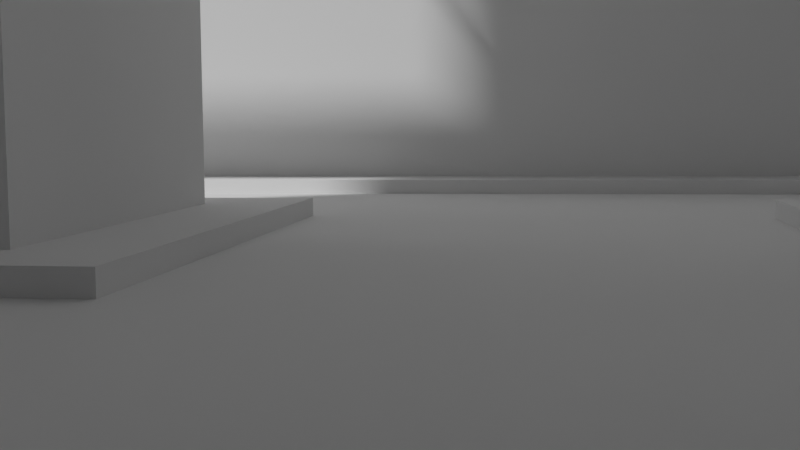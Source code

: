 # Source: cyberpunk-whitebox.blend  (saved by Blender 2.93.21; exported with 4.5.12 LTS)
import bpy
from mathutils import Matrix  # noqa: F401  (used for matrix-valued properties, if any)

bpy.ops.wm.read_factory_settings(use_empty=True)
scene = bpy.context.scene
scene.name = 'Scene'

# ---- collections
col_collection = bpy.data.collections.new('Collection'); scene.collection.children.link(col_collection)

# ---- world
world_world = bpy.data.worlds.new('World'); scene.world = world_world
world_world.use_nodes = True; world_world.node_tree.nodes.clear()
_N = world_world.node_tree.nodes; _L = world_world.node_tree.links
n0 = _N.new('ShaderNodeOutputWorld'); n0.name = 'World Output'; n0.location = (300, 300)
n1 = _N.new('ShaderNodeBackground'); n1.name = 'Background'; n1.location = (10, 300)
n1.inputs[0].default_value = (0.05088, 0.05088, 0.05088, 1.0)
_L.new(n1.outputs[0], n0.inputs[0])
n0.is_active_output = True
world_world.color = (0.05088, 0.05088, 0.05088)
world_world.use_sun_shadow = False
world_world.sun_shadow_jitter_overblur = 0.0

# ---- cameras
cam_camera_002 = bpy.data.cameras.new('Camera.002')

# ---- meshes
me_plane = bpy.data.meshes.new('Plane')
me_plane.from_pydata([(-31.36, -39.01, 0.0), (66.46, -39.01, 0.0), (-31.36, 22.07, 0.0), (66.46, 22.07, 0.0)], [], [(0, 1, 3, 2)])
_uv = me_plane.uv_layers.new(name='UVMap')
_uv.uv.foreach_set('vector', [0.0, 0.0, 1.0, 0.0, 1.0, 1.0, 0.0, 1.0])
me_plane.use_remesh_fix_poles = True
me_plane.use_remesh_preserve_attributes = False
me_plane.update()
me_cube_001 = bpy.data.meshes.new('Cube.001')
me_cube_001.from_pydata([(-9.997, 2.827, -6.398), (-9.997, 2.827, 40.2), (-9.997, 29.34, -6.398), (-9.997, 29.34, 40.2), (-2.695, 2.827, -6.398), (-2.695, 2.827, 40.2), (-2.695, 29.34, -6.398), (-2.695, 29.34, 40.2)], [], [(0, 1, 3, 2), (2, 3, 7, 6), (6, 7, 5, 4), (4, 5, 1, 0), (2, 6, 4, 0), (7, 3, 1, 5)])
_uv = me_cube_001.uv_layers.new(name='UVMap')
_uv.uv.foreach_set('vector', [0.375, 0.0, 0.625, 0.0, 0.625, 0.25, 0.375, 0.25, 0.375, 0.25, 0.625, 0.25, 0.625, 0.5, 0.375, 0.5, 0.375, 0.5, 0.625, 0.5, 0.625, 0.75, 0.375, 0.75, 0.375, 0.75, 0.625, 0.75, 0.625, 1.0, 0.375, 1.0, 0.125, 0.5, 0.375, 0.5, 0.375, 0.75, 0.125, 0.75, 0.625, 0.5, 0.875, 0.5, 0.875, 0.75, 0.625, 0.75])
me_cube_001.use_remesh_fix_poles = True
me_cube_001.use_remesh_preserve_attributes = False
me_cube_001.update()
me_cube_002 = bpy.data.meshes.new('Cube.002')
me_cube_002.from_pydata([(-27.34, -40.38, -3.511), (-27.34, -40.38, 39.9), (-27.34, 14.0, -3.511), (-27.34, 14.0, 39.9), (-24.91, -40.38, -3.511), (-24.91, -40.38, 39.9), (-24.91, 14.0, -3.511), (-24.91, 14.0, 39.9)], [], [(0, 1, 3, 2), (2, 3, 7, 6), (6, 7, 5, 4), (4, 5, 1, 0), (2, 6, 4, 0), (7, 3, 1, 5)])
_uv = me_cube_002.uv_layers.new(name='UVMap')
_uv.uv.foreach_set('vector', [0.375, 0.0, 0.625, 0.0, 0.625, 0.25, 0.375, 0.25, 0.375, 0.25, 0.625, 0.25, 0.625, 0.5, 0.375, 0.5, 0.375, 0.5, 0.625, 0.5, 0.625, 0.75, 0.375, 0.75, 0.375, 0.75, 0.625, 0.75, 0.625, 1.0, 0.375, 1.0, 0.125, 0.5, 0.375, 0.5, 0.375, 0.75, 0.125, 0.75, 0.625, 0.5, 0.875, 0.5, 0.875, 0.75, 0.625, 0.75])
me_cube_002.use_remesh_fix_poles = True
me_cube_002.use_remesh_preserve_attributes = False
me_cube_002.update()
me_cube_003 = bpy.data.meshes.new('Cube.003')
me_cube_003.from_pydata([(-5.705, 3.21, -2.63), (-5.705, 6.636, 4.117), (-5.705, 28.38, -2.63), (-5.705, 28.38, 4.117), (20.2, 28.38, -2.63), (20.2, 28.38, 4.117), (-5.705, 15.79, -2.63), (-5.705, 3.21, 0.7434), (-5.705, 15.79, 4.117), (-5.705, 28.38, 0.7434), (4.852, 28.38, -2.63), (4.852, 28.38, 4.117), (20.2, 28.38, 0.7434), (20.2, 17.48, -2.63), (20.2, 20.77, 4.117), (7.247, 17.48, 0.7434), (7.247, 3.21, -2.63), (4.691, 6.636, 4.117), (4.691, 20.77, 4.117), (7.247, 17.48, -2.63), (7.247, 3.21, 0.7434), (20.2, 17.48, 0.7434), (4.852, 28.38, 0.7434), (-5.705, 15.79, 0.7434)], [], [(23, 8, 3, 9), (22, 11, 5, 12), (20, 17, 1, 7), (18, 15, 21, 14), (18, 8, 1, 17), (5, 11, 18, 14), (11, 3, 8, 18), (6, 19, 16, 0), (2, 10, 19, 6), (10, 4, 13, 19), (16, 20, 7, 0), (15, 19, 13, 21), (17, 20, 15, 18), (4, 12, 21, 13), (12, 5, 14, 21), (10, 22, 12, 4), (2, 9, 22, 10), (9, 3, 11, 22), (6, 23, 9, 2), (0, 7, 23, 6), (7, 1, 8, 23), (20, 16, 19, 15)])
_uv = me_cube_003.uv_layers.new(name='UVMap')
_uv.uv.foreach_set('vector', [0.5, 0.125, 0.625, 0.125, 0.625, 0.25, 0.5, 0.25, 0.5, 0.375, 0.625, 0.375, 0.625, 0.5, 0.5, 0.5, 0.5, 0.875, 0.625, 0.875, 0.625, 1.0, 0.5, 1.0, 0.75, 0.625, 0.5, 0.625, 0.5, 0.625, 0.625, 0.625, 0.75, 0.625, 0.875, 0.625, 0.875, 0.75, 0.75, 0.75, 0.625, 0.5, 0.75, 0.5, 0.75, 0.625, 0.625, 0.625, 0.75, 0.5, 0.875, 0.5, 0.875, 0.625, 0.75, 0.625, 0.125, 0.625, 0.25, 0.625, 0.25, 0.75, 0.125, 0.75, 0.125, 0.5, 0.25, 0.5, 0.25, 0.625, 0.125, 0.625, 0.25, 0.5, 0.375, 0.5, 0.375, 0.625, 0.25, 0.625, 0.375, 0.875, 0.5, 0.875, 0.5, 1.0, 0.375, 1.0, 0.5, 0.625, 0.25, 0.625, 0.375, 0.625, 0.5, 0.625, 0.625, 0.875, 0.5, 0.875, 0.5, 0.625, 0.75, 0.625, 0.375, 0.5, 0.5, 0.5, 0.5, 0.625, 0.375, 0.625, 0.5, 0.5, 0.625, 0.5, 0.625, 0.625, 0.5, 0.625, 0.375, 0.375, 0.5, 0.375, 0.5, 0.5, 0.375, 0.5, 0.375, 0.25, 0.5, 0.25, 0.5, 0.375, 0.375, 0.375, 0.5, 0.25, 0.625, 0.25, 0.625, 0.375, 0.5, 0.375, 0.375, 0.125, 0.5, 0.125, 0.5, 0.25, 0.375, 0.25, 0.375, 0.0, 0.5, 0.0, 0.5, 0.125, 0.375, 0.125, 0.5, 0.0, 0.625, 0.0, 0.625, 0.125, 0.5, 0.125, 0.5, 0.875, 0.25, 0.75, 0.25, 0.625, 0.5, 0.625])
me_cube_003.use_remesh_fix_poles = True
me_cube_003.use_remesh_preserve_attributes = False
me_cube_003.update()
me_cube_004 = bpy.data.meshes.new('Cube.004')
me_cube_004.from_pydata([(19.35, 3.109, -0.7725), (19.35, 3.109, 10.22), (19.35, 34.52, -0.7725), (19.35, 34.52, 10.22), (57.81, 3.109, -0.7725), (57.81, 3.109, 10.22), (57.81, 34.52, -0.7725), (57.81, 34.52, 10.22)], [], [(0, 1, 3, 2), (2, 3, 7, 6), (6, 7, 5, 4), (4, 5, 1, 0), (2, 6, 4, 0), (7, 3, 1, 5)])
_uv = me_cube_004.uv_layers.new(name='UVMap')
_uv.uv.foreach_set('vector', [0.375, 0.0, 0.625, 0.0, 0.625, 0.25, 0.375, 0.25, 0.375, 0.25, 0.625, 0.25, 0.625, 0.5, 0.375, 0.5, 0.375, 0.5, 0.625, 0.5, 0.625, 0.75, 0.375, 0.75, 0.375, 0.75, 0.625, 0.75, 0.625, 1.0, 0.375, 1.0, 0.125, 0.5, 0.375, 0.5, 0.375, 0.75, 0.125, 0.75, 0.625, 0.5, 0.875, 0.5, 0.875, 0.75, 0.625, 0.75])
me_cube_004.use_remesh_fix_poles = True
me_cube_004.use_remesh_preserve_attributes = False
me_cube_004.update()
me_cube_005 = bpy.data.meshes.new('Cube.005')
me_cube_005.from_pydata([(-9.937, -38.84, -0.4326), (-9.937, -38.84, 11.35), (-9.937, -14.93, -0.4326), (-9.937, -14.93, 11.35), (0.9682, -38.84, -0.4326), (0.9682, -38.84, 11.35), (0.9682, -14.93, -0.4326), (0.9682, -14.93, 11.35)], [], [(0, 1, 3, 2), (2, 3, 7, 6), (6, 7, 5, 4), (4, 5, 1, 0), (2, 6, 4, 0), (7, 3, 1, 5)])
_uv = me_cube_005.uv_layers.new(name='UVMap')
_uv.uv.foreach_set('vector', [0.375, 0.0, 0.625, 0.0, 0.625, 0.25, 0.375, 0.25, 0.375, 0.25, 0.625, 0.25, 0.625, 0.5, 0.375, 0.5, 0.375, 0.5, 0.625, 0.5, 0.625, 0.75, 0.375, 0.75, 0.375, 0.75, 0.625, 0.75, 0.625, 1.0, 0.375, 1.0, 0.125, 0.5, 0.375, 0.5, 0.375, 0.75, 0.125, 0.75, 0.625, 0.5, 0.875, 0.5, 0.875, 0.75, 0.625, 0.75])
me_cube_005.use_remesh_fix_poles = True
me_cube_005.use_remesh_preserve_attributes = False
me_cube_005.update()
me_cube_006 = bpy.data.meshes.new('Cube.006')
me_cube_006.from_pydata([(16.4, -35.65, -2.348), (16.4, -35.65, 38.15), (16.4, -15.3, -2.348), (16.4, -15.3, 38.15), (71.41, -35.65, -2.348), (71.41, -35.65, 38.15), (71.41, -15.3, -2.348), (71.41, -15.3, 38.15)], [], [(0, 1, 3, 2), (2, 3, 7, 6), (6, 7, 5, 4), (4, 5, 1, 0), (2, 6, 4, 0), (7, 3, 1, 5)])
_uv = me_cube_006.uv_layers.new(name='UVMap')
_uv.uv.foreach_set('vector', [0.375, 0.0, 0.625, 0.0, 0.625, 0.25, 0.375, 0.25, 0.375, 0.25, 0.625, 0.25, 0.625, 0.5, 0.375, 0.5, 0.375, 0.5, 0.625, 0.5, 0.625, 0.75, 0.375, 0.75, 0.375, 0.75, 0.625, 0.75, 0.625, 1.0, 0.375, 1.0, 0.125, 0.5, 0.375, 0.5, 0.375, 0.75, 0.125, 0.75, 0.625, 0.5, 0.875, 0.5, 0.875, 0.75, 0.625, 0.75])
me_cube_006.use_remesh_fix_poles = True
me_cube_006.use_remesh_preserve_attributes = False
me_cube_006.update()
me_cube_007 = bpy.data.meshes.new('Cube.007')
me_cube_007.from_pydata([(0.5078, -22.97, 10.04), (0.5078, -22.97, 11.36), (0.5078, -14.98, 10.04), (0.5078, -14.98, 11.36), (17.26, -22.97, 10.04), (17.26, -22.97, 11.36), (17.26, -14.98, 10.04), (17.26, -14.98, 11.36)], [], [(0, 1, 3, 2), (2, 3, 7, 6), (6, 7, 5, 4), (4, 5, 1, 0), (2, 6, 4, 0), (7, 3, 1, 5)])
_uv = me_cube_007.uv_layers.new(name='UVMap')
_uv.uv.foreach_set('vector', [0.375, 0.0, 0.625, 0.0, 0.625, 0.25, 0.375, 0.25, 0.375, 0.25, 0.625, 0.25, 0.625, 0.5, 0.375, 0.5, 0.375, 0.5, 0.625, 0.5, 0.625, 0.75, 0.375, 0.75, 0.375, 0.75, 0.625, 0.75, 0.625, 1.0, 0.375, 1.0, 0.125, 0.5, 0.375, 0.5, 0.375, 0.75, 0.125, 0.75, 0.625, 0.5, 0.875, 0.5, 0.875, 0.75, 0.625, 0.75])
me_cube_007.use_remesh_fix_poles = True
me_cube_007.use_remesh_preserve_attributes = False
me_cube_007.update()
me_cube_008 = bpy.data.meshes.new('Cube.008')
me_cube_008.from_pydata([(0.5078, -25.7, 11.24), (0.5078, -25.7, 12.55), (0.5078, -17.71, 11.24), (0.5078, -17.71, 12.55), (17.26, -25.7, 11.24), (17.26, -25.7, 12.55), (17.26, -17.71, 11.24), (17.26, -17.71, 12.55)], [], [(0, 1, 3, 2), (2, 3, 7, 6), (6, 7, 5, 4), (4, 5, 1, 0), (2, 6, 4, 0), (7, 3, 1, 5)])
_uv = me_cube_008.uv_layers.new(name='UVMap')
_uv.uv.foreach_set('vector', [0.375, 0.0, 0.625, 0.0, 0.625, 0.25, 0.375, 0.25, 0.375, 0.25, 0.625, 0.25, 0.625, 0.5, 0.375, 0.5, 0.375, 0.5, 0.625, 0.5, 0.625, 0.75, 0.375, 0.75, 0.375, 0.75, 0.625, 0.75, 0.625, 1.0, 0.375, 1.0, 0.125, 0.5, 0.375, 0.5, 0.375, 0.75, 0.125, 0.75, 0.625, 0.5, 0.875, 0.5, 0.875, 0.75, 0.625, 0.75])
me_cube_008.use_remesh_fix_poles = True
me_cube_008.use_remesh_preserve_attributes = False
me_cube_008.update()
me_cube_009 = bpy.data.meshes.new('Cube.009')
me_cube_009.from_pydata([(-4.666, -35.17, 9.358), (-4.666, -35.17, 37.94), (-4.666, -21.41, 9.358), (-4.666, -21.41, 37.94), (19.1, -35.17, 9.358), (19.1, -35.17, 37.94), (19.1, -21.41, 9.358), (19.1, -21.41, 37.94)], [], [(0, 1, 3, 2), (2, 3, 7, 6), (6, 7, 5, 4), (4, 5, 1, 0), (2, 6, 4, 0), (7, 3, 1, 5)])
_uv = me_cube_009.uv_layers.new(name='UVMap')
_uv.uv.foreach_set('vector', [0.375, 0.0, 0.625, 0.0, 0.625, 0.25, 0.375, 0.25, 0.375, 0.25, 0.625, 0.25, 0.625, 0.5, 0.375, 0.5, 0.375, 0.5, 0.625, 0.5, 0.625, 0.75, 0.375, 0.75, 0.375, 0.75, 0.625, 0.75, 0.625, 1.0, 0.375, 1.0, 0.125, 0.5, 0.375, 0.5, 0.375, 0.75, 0.125, 0.75, 0.625, 0.5, 0.875, 0.5, 0.875, 0.75, 0.625, 0.75])
me_cube_009.use_remesh_fix_poles = True
me_cube_009.use_remesh_preserve_attributes = False
me_cube_009.update()
me_cylinder = bpy.data.meshes.new('Cylinder')
me_cylinder.from_pydata([(6.008, 6.627, -0.9643), (6.008, 6.627, 5.061), (6.426, 6.586, -0.9643), (6.426, 6.586, 5.061), (6.828, 6.464, -0.9643), (6.828, 6.464, 5.061), (7.198, 6.266, -0.9643), (7.198, 6.266, 5.061), (7.522, 5.999, -0.9643), (7.522, 5.999, 5.061), (7.789, 5.675, -0.9643), (7.789, 5.675, 5.061), (7.987, 5.305, -0.9643), (7.987, 5.305, 5.061), (8.109, 4.903, -0.9643), (8.109, 4.903, 5.061), (8.15, 4.485, -0.9643), (8.15, 4.485, 5.061), (8.109, 4.067, -0.9643), (8.109, 4.067, 5.061), (7.987, 3.665, -0.9643), (7.987, 3.665, 5.061), (7.789, 3.295, -0.9643), (7.789, 3.295, 5.061), (7.522, 2.97, -0.9643), (7.522, 2.97, 5.061), (7.198, 2.704, -0.9643), (7.198, 2.704, 5.061), (6.828, 2.506, -0.9643), (6.828, 2.506, 5.061), (6.426, 2.384, -0.9643), (6.426, 2.384, 5.061), (6.008, 2.343, -0.9643), (6.008, 2.343, 5.061), (5.59, 2.384, -0.9643), (5.59, 2.384, 5.061), (5.188, 2.506, -0.9643), (5.188, 2.506, 5.061), (4.818, 2.704, -0.9643), (4.818, 2.704, 5.061), (4.493, 2.97, -0.9643), (4.493, 2.97, 5.061), (4.227, 3.295, -0.9643), (4.227, 3.295, 5.061), (4.029, 3.665, -0.9643), (4.029, 3.665, 5.061), (3.907, 4.067, -0.9643), (3.907, 4.067, 5.061), (3.866, 4.485, -0.9643), (3.866, 4.485, 5.061), (3.907, 4.903, -0.9643), (3.907, 4.903, 5.061), (4.029, 5.305, -0.9643), (4.029, 5.305, 5.061), (4.227, 5.675, -0.9643), (4.227, 5.675, 5.061), (4.493, 5.999, -0.9643), (4.493, 5.999, 5.061), (4.818, 6.266, -0.9643), (4.818, 6.266, 5.061), (5.188, 6.464, -0.9643), (5.188, 6.464, 5.061), (5.59, 6.586, -0.9643), (5.59, 6.586, 5.061)], [], [(0, 1, 3, 2), (2, 3, 5, 4), (4, 5, 7, 6), (6, 7, 9, 8), (8, 9, 11, 10), (10, 11, 13, 12), (12, 13, 15, 14), (14, 15, 17, 16), (16, 17, 19, 18), (18, 19, 21, 20), (20, 21, 23, 22), (22, 23, 25, 24), (24, 25, 27, 26), (26, 27, 29, 28), (28, 29, 31, 30), (30, 31, 33, 32), (32, 33, 35, 34), (34, 35, 37, 36), (36, 37, 39, 38), (38, 39, 41, 40), (40, 41, 43, 42), (42, 43, 45, 44), (44, 45, 47, 46), (46, 47, 49, 48), (48, 49, 51, 50), (50, 51, 53, 52), (52, 53, 55, 54), (54, 55, 57, 56), (56, 57, 59, 58), (58, 59, 61, 60), (3, 1, 63, 61, 59, 57, 55, 53, 51, 49, 47, 45, 43, 41, 39, 37, 35, 33, 31, 29, 27, 25, 23, 21, 19, 17, 15, 13, 11, 9, 7, 5), (60, 61, 63, 62), (62, 63, 1, 0), (0, 2, 4, 6, 8, 10, 12, 14, 16, 18, 20, 22, 24, 26, 28, 30, 32, 34, 36, 38, 40, 42, 44, 46, 48, 50, 52, 54, 56, 58, 60, 62)])
_uv = me_cylinder.uv_layers.new(name='UVMap')
_uv.uv.foreach_set('vector', [1.0, 0.5, 1.0, 1.0, 0.9688, 1.0, 0.9688, 0.5, 0.9688, 0.5, 0.9688, 1.0, 0.9375, 1.0, 0.9375, 0.5, 0.9375, 0.5, 0.9375, 1.0, 0.9062, 1.0, 0.9062, 0.5, 0.9062, 0.5, 0.9062, 1.0, 0.875, 1.0, 0.875, 0.5, 0.875, 0.5, 0.875, 1.0, 0.8438, 1.0, 0.8438, 0.5, 0.8438, 0.5, 0.8438, 1.0, 0.8125, 1.0, 0.8125, 0.5, 0.8125, 0.5, 0.8125, 1.0, 0.7812, 1.0, 0.7812, 0.5, 0.7812, 0.5, 0.7812, 1.0, 0.75, 1.0, 0.75, 0.5, 0.75, 0.5, 0.75, 1.0, 0.7188, 1.0, 0.7188, 0.5, 0.7188, 0.5, 0.7188, 1.0, 0.6875, 1.0, 0.6875, 0.5, 0.6875, 0.5, 0.6875, 1.0, 0.6562, 1.0, 0.6562, 0.5, 0.6562, 0.5, 0.6562, 1.0, 0.625, 1.0, 0.625, 0.5, 0.625, 0.5, 0.625, 1.0, 0.5938, 1.0, 0.5938, 0.5, 0.5938, 0.5, 0.5938, 1.0, 0.5625, 1.0, 0.5625, 0.5, 0.5625, 0.5, 0.5625, 1.0, 0.5312, 1.0, 0.5312, 0.5, 0.5312, 0.5, 0.5312, 1.0, 0.5, 1.0, 0.5, 0.5, 0.5, 0.5, 0.5, 1.0, 0.4688, 1.0, 0.4688, 0.5, 0.4688, 0.5, 0.4688, 1.0, 0.4375, 1.0, 0.4375, 0.5, 0.4375, 0.5, 0.4375, 1.0, 0.4062, 1.0, 0.4062, 0.5, 0.4062, 0.5, 0.4062, 1.0, 0.375, 1.0, 0.375, 0.5, 0.375, 0.5, 0.375, 1.0, 0.3438, 1.0, 0.3438, 0.5, 0.3438, 0.5, 0.3438, 1.0, 0.3125, 1.0, 0.3125, 0.5, 0.3125, 0.5, 0.3125, 1.0, 0.2812, 1.0, 0.2812, 0.5, 0.2812, 0.5, 0.2812, 1.0, 0.25, 1.0, 0.25, 0.5, 0.25, 0.5, 0.25, 1.0, 0.2188, 1.0, 0.2188, 0.5, 0.2188, 0.5, 0.2188, 1.0, 0.1875, 1.0, 0.1875, 0.5, 0.1875, 0.5, 0.1875, 1.0, 0.1562, 1.0, 0.1562, 0.5, 0.1562, 0.5, 0.1562, 1.0, 0.125, 1.0, 0.125, 0.5, 0.125, 0.5, 0.125, 1.0, 0.09375, 1.0, 0.09375, 0.5, 0.09375, 0.5, 0.09375, 1.0, 0.0625, 1.0, 0.0625, 0.5, 0.2968, 0.4854, 0.25, 0.49, 0.2032, 0.4854, 0.1582, 0.4717, 0.1167, 0.4496, 0.08029, 0.4197, 0.05045, 0.3833, 0.02827, 0.3418, 0.01461, 0.2968, 0.01, 0.25, 0.01461, 0.2032, 0.02827, 0.1582, 0.05045, 0.1167, 0.08029, 0.08029, 0.1167, 0.05045, 0.1582, 0.02827, 0.2032, 0.01461, 0.25, 0.01, 0.2968, 0.01461, 0.3418, 0.02827, 0.3833, 0.05045, 0.4197, 0.08029, 0.4496, 0.1167, 0.4717, 0.1582, 0.4854, 0.2032, 0.49, 0.25, 0.4854, 0.2968, 0.4717, 0.3418, 0.4496, 0.3833, 0.4197, 0.4197, 0.3833, 0.4496, 0.3418, 0.4717, 0.0625, 0.5, 0.0625, 1.0, 0.03125, 1.0, 0.03125, 0.5, 0.03125, 0.5, 0.03125, 1.0, 0.0, 1.0, 0.0, 0.5, 0.75, 0.49, 0.7968, 0.4854, 0.8418, 0.4717, 0.8833, 0.4496, 0.9197, 0.4197, 0.9496, 0.3833, 0.9717, 0.3418, 0.9854, 0.2968, 0.99, 0.25, 0.9854, 0.2032, 0.9717, 0.1582, 0.9496, 0.1167, 0.9197, 0.08029, 0.8833, 0.05045, 0.8418, 0.02827, 0.7968, 0.01461, 0.75, 0.01, 0.7032, 0.01461, 0.6582, 0.02827, 0.6167, 0.05045, 0.5803, 0.08029, 0.5504, 0.1167, 0.5283, 0.1582, 0.5146, 0.2032, 0.51, 0.25, 0.5146, 0.2968, 0.5283, 0.3418, 0.5504, 0.3833, 0.5803, 0.4197, 0.6167, 0.4496, 0.6582, 0.4717, 0.7032, 0.4854])
me_cylinder.use_remesh_fix_poles = True
me_cylinder.use_remesh_preserve_attributes = False
me_cylinder.update()
me_cylinder_001 = bpy.data.meshes.new('Cylinder.001')
me_cylinder_001.from_pydata([(6.008, 20.13, -0.9643), (6.008, 20.13, 5.061), (6.426, 20.09, -0.9643), (6.426, 20.09, 5.061), (6.828, 19.97, -0.9643), (6.828, 19.97, 5.061), (7.198, 19.77, -0.9643), (7.198, 19.77, 5.061), (7.522, 19.51, -0.9643), (7.522, 19.51, 5.061), (7.789, 19.18, -0.9643), (7.789, 19.18, 5.061), (7.987, 18.81, -0.9643), (7.987, 18.81, 5.061), (8.109, 18.41, -0.9643), (8.109, 18.41, 5.061), (8.15, 17.99, -0.9643), (8.15, 17.99, 5.061), (8.109, 17.57, -0.9643), (8.109, 17.57, 5.061), (7.987, 17.17, -0.9643), (7.987, 17.17, 5.061), (7.789, 16.8, -0.9643), (7.789, 16.8, 5.061), (7.522, 16.48, -0.9643), (7.522, 16.48, 5.061), (7.198, 16.21, -0.9643), (7.198, 16.21, 5.061), (6.828, 16.01, -0.9643), (6.828, 16.01, 5.061), (6.426, 15.89, -0.9643), (6.426, 15.89, 5.061), (6.008, 15.85, -0.9643), (6.008, 15.85, 5.061), (5.59, 15.89, -0.9643), (5.59, 15.89, 5.061), (5.188, 16.01, -0.9643), (5.188, 16.01, 5.061), (4.818, 16.21, -0.9643), (4.818, 16.21, 5.061), (4.493, 16.48, -0.9643), (4.493, 16.48, 5.061), (4.227, 16.8, -0.9643), (4.227, 16.8, 5.061), (4.029, 17.17, -0.9643), (4.029, 17.17, 5.061), (3.907, 17.57, -0.9643), (3.907, 17.57, 5.061), (3.866, 17.99, -0.9643), (3.866, 17.99, 5.061), (3.907, 18.41, -0.9643), (3.907, 18.41, 5.061), (4.029, 18.81, -0.9643), (4.029, 18.81, 5.061), (4.227, 19.18, -0.9643), (4.227, 19.18, 5.061), (4.493, 19.51, -0.9643), (4.493, 19.51, 5.061), (4.818, 19.77, -0.9643), (4.818, 19.77, 5.061), (5.188, 19.97, -0.9643), (5.188, 19.97, 5.061), (5.59, 20.09, -0.9643), (5.59, 20.09, 5.061)], [], [(0, 1, 3, 2), (2, 3, 5, 4), (4, 5, 7, 6), (6, 7, 9, 8), (8, 9, 11, 10), (10, 11, 13, 12), (12, 13, 15, 14), (14, 15, 17, 16), (16, 17, 19, 18), (18, 19, 21, 20), (20, 21, 23, 22), (22, 23, 25, 24), (24, 25, 27, 26), (26, 27, 29, 28), (28, 29, 31, 30), (30, 31, 33, 32), (32, 33, 35, 34), (34, 35, 37, 36), (36, 37, 39, 38), (38, 39, 41, 40), (40, 41, 43, 42), (42, 43, 45, 44), (44, 45, 47, 46), (46, 47, 49, 48), (48, 49, 51, 50), (50, 51, 53, 52), (52, 53, 55, 54), (54, 55, 57, 56), (56, 57, 59, 58), (58, 59, 61, 60), (3, 1, 63, 61, 59, 57, 55, 53, 51, 49, 47, 45, 43, 41, 39, 37, 35, 33, 31, 29, 27, 25, 23, 21, 19, 17, 15, 13, 11, 9, 7, 5), (60, 61, 63, 62), (62, 63, 1, 0), (0, 2, 4, 6, 8, 10, 12, 14, 16, 18, 20, 22, 24, 26, 28, 30, 32, 34, 36, 38, 40, 42, 44, 46, 48, 50, 52, 54, 56, 58, 60, 62)])
_uv = me_cylinder_001.uv_layers.new(name='UVMap')
_uv.uv.foreach_set('vector', [1.0, 0.5, 1.0, 1.0, 0.9688, 1.0, 0.9688, 0.5, 0.9688, 0.5, 0.9688, 1.0, 0.9375, 1.0, 0.9375, 0.5, 0.9375, 0.5, 0.9375, 1.0, 0.9062, 1.0, 0.9062, 0.5, 0.9062, 0.5, 0.9062, 1.0, 0.875, 1.0, 0.875, 0.5, 0.875, 0.5, 0.875, 1.0, 0.8438, 1.0, 0.8438, 0.5, 0.8438, 0.5, 0.8438, 1.0, 0.8125, 1.0, 0.8125, 0.5, 0.8125, 0.5, 0.8125, 1.0, 0.7812, 1.0, 0.7812, 0.5, 0.7812, 0.5, 0.7812, 1.0, 0.75, 1.0, 0.75, 0.5, 0.75, 0.5, 0.75, 1.0, 0.7188, 1.0, 0.7188, 0.5, 0.7188, 0.5, 0.7188, 1.0, 0.6875, 1.0, 0.6875, 0.5, 0.6875, 0.5, 0.6875, 1.0, 0.6562, 1.0, 0.6562, 0.5, 0.6562, 0.5, 0.6562, 1.0, 0.625, 1.0, 0.625, 0.5, 0.625, 0.5, 0.625, 1.0, 0.5938, 1.0, 0.5938, 0.5, 0.5938, 0.5, 0.5938, 1.0, 0.5625, 1.0, 0.5625, 0.5, 0.5625, 0.5, 0.5625, 1.0, 0.5312, 1.0, 0.5312, 0.5, 0.5312, 0.5, 0.5312, 1.0, 0.5, 1.0, 0.5, 0.5, 0.5, 0.5, 0.5, 1.0, 0.4688, 1.0, 0.4688, 0.5, 0.4688, 0.5, 0.4688, 1.0, 0.4375, 1.0, 0.4375, 0.5, 0.4375, 0.5, 0.4375, 1.0, 0.4062, 1.0, 0.4062, 0.5, 0.4062, 0.5, 0.4062, 1.0, 0.375, 1.0, 0.375, 0.5, 0.375, 0.5, 0.375, 1.0, 0.3438, 1.0, 0.3438, 0.5, 0.3438, 0.5, 0.3438, 1.0, 0.3125, 1.0, 0.3125, 0.5, 0.3125, 0.5, 0.3125, 1.0, 0.2812, 1.0, 0.2812, 0.5, 0.2812, 0.5, 0.2812, 1.0, 0.25, 1.0, 0.25, 0.5, 0.25, 0.5, 0.25, 1.0, 0.2188, 1.0, 0.2188, 0.5, 0.2188, 0.5, 0.2188, 1.0, 0.1875, 1.0, 0.1875, 0.5, 0.1875, 0.5, 0.1875, 1.0, 0.1562, 1.0, 0.1562, 0.5, 0.1562, 0.5, 0.1562, 1.0, 0.125, 1.0, 0.125, 0.5, 0.125, 0.5, 0.125, 1.0, 0.09375, 1.0, 0.09375, 0.5, 0.09375, 0.5, 0.09375, 1.0, 0.0625, 1.0, 0.0625, 0.5, 0.2968, 0.4854, 0.25, 0.49, 0.2032, 0.4854, 0.1582, 0.4717, 0.1167, 0.4496, 0.08029, 0.4197, 0.05045, 0.3833, 0.02827, 0.3418, 0.01461, 0.2968, 0.01, 0.25, 0.01461, 0.2032, 0.02827, 0.1582, 0.05045, 0.1167, 0.08029, 0.08029, 0.1167, 0.05045, 0.1582, 0.02827, 0.2032, 0.01461, 0.25, 0.01, 0.2968, 0.01461, 0.3418, 0.02827, 0.3833, 0.05045, 0.4197, 0.08029, 0.4496, 0.1167, 0.4717, 0.1582, 0.4854, 0.2032, 0.49, 0.25, 0.4854, 0.2968, 0.4717, 0.3418, 0.4496, 0.3833, 0.4197, 0.4197, 0.3833, 0.4496, 0.3418, 0.4717, 0.0625, 0.5, 0.0625, 1.0, 0.03125, 1.0, 0.03125, 0.5, 0.03125, 0.5, 0.03125, 1.0, 0.0, 1.0, 0.0, 0.5, 0.75, 0.49, 0.7968, 0.4854, 0.8418, 0.4717, 0.8833, 0.4496, 0.9197, 0.4197, 0.9496, 0.3833, 0.9717, 0.3418, 0.9854, 0.2968, 0.99, 0.25, 0.9854, 0.2032, 0.9717, 0.1582, 0.9496, 0.1167, 0.9197, 0.08029, 0.8833, 0.05045, 0.8418, 0.02827, 0.7968, 0.01461, 0.75, 0.01, 0.7032, 0.01461, 0.6582, 0.02827, 0.6167, 0.05045, 0.5803, 0.08029, 0.5504, 0.1167, 0.5283, 0.1582, 0.5146, 0.2032, 0.51, 0.25, 0.5146, 0.2968, 0.5283, 0.3418, 0.5504, 0.3833, 0.5803, 0.4197, 0.6167, 0.4496, 0.6582, 0.4717, 0.7032, 0.4854])
me_cylinder_001.use_remesh_fix_poles = True
me_cylinder_001.use_remesh_preserve_attributes = False
me_cylinder_001.update()
me_cylinder_002 = bpy.data.meshes.new('Cylinder.002')
me_cylinder_002.from_pydata([(18.77, 20.34, -0.9643), (18.77, 20.34, 5.061), (19.18, 20.3, -0.9643), (19.18, 20.3, 5.061), (19.59, 20.18, -0.9643), (19.59, 20.18, 5.061), (19.96, 19.98, -0.9643), (19.96, 19.98, 5.061), (20.28, 19.72, -0.9643), (20.28, 19.72, 5.061), (20.55, 19.39, -0.9643), (20.55, 19.39, 5.061), (20.75, 19.02, -0.9643), (20.75, 19.02, 5.061), (20.87, 18.62, -0.9643), (20.87, 18.62, 5.061), (20.91, 18.2, -0.9643), (20.91, 18.2, 5.061), (20.87, 17.78, -0.9643), (20.87, 17.78, 5.061), (20.75, 17.38, -0.9643), (20.75, 17.38, 5.061), (20.55, 17.01, -0.9643), (20.55, 17.01, 5.061), (20.28, 16.69, -0.9643), (20.28, 16.69, 5.061), (19.96, 16.42, -0.9643), (19.96, 16.42, 5.061), (19.59, 16.22, -0.9643), (19.59, 16.22, 5.061), (19.18, 16.1, -0.9643), (19.18, 16.1, 5.061), (18.77, 16.06, -0.9643), (18.77, 16.06, 5.061), (18.35, 16.1, -0.9643), (18.35, 16.1, 5.061), (17.95, 16.22, -0.9643), (17.95, 16.22, 5.061), (17.58, 16.42, -0.9643), (17.58, 16.42, 5.061), (17.25, 16.69, -0.9643), (17.25, 16.69, 5.061), (16.99, 17.01, -0.9643), (16.99, 17.01, 5.061), (16.79, 17.38, -0.9643), (16.79, 17.38, 5.061), (16.67, 17.78, -0.9643), (16.67, 17.78, 5.061), (16.62, 18.2, -0.9643), (16.62, 18.2, 5.061), (16.67, 18.62, -0.9643), (16.67, 18.62, 5.061), (16.79, 19.02, -0.9643), (16.79, 19.02, 5.061), (16.99, 19.39, -0.9643), (16.99, 19.39, 5.061), (17.25, 19.72, -0.9643), (17.25, 19.72, 5.061), (17.58, 19.98, -0.9643), (17.58, 19.98, 5.061), (17.95, 20.18, -0.9643), (17.95, 20.18, 5.061), (18.35, 20.3, -0.9643), (18.35, 20.3, 5.061)], [], [(0, 1, 3, 2), (2, 3, 5, 4), (4, 5, 7, 6), (6, 7, 9, 8), (8, 9, 11, 10), (10, 11, 13, 12), (12, 13, 15, 14), (14, 15, 17, 16), (16, 17, 19, 18), (18, 19, 21, 20), (20, 21, 23, 22), (22, 23, 25, 24), (24, 25, 27, 26), (26, 27, 29, 28), (28, 29, 31, 30), (30, 31, 33, 32), (32, 33, 35, 34), (34, 35, 37, 36), (36, 37, 39, 38), (38, 39, 41, 40), (40, 41, 43, 42), (42, 43, 45, 44), (44, 45, 47, 46), (46, 47, 49, 48), (48, 49, 51, 50), (50, 51, 53, 52), (52, 53, 55, 54), (54, 55, 57, 56), (56, 57, 59, 58), (58, 59, 61, 60), (3, 1, 63, 61, 59, 57, 55, 53, 51, 49, 47, 45, 43, 41, 39, 37, 35, 33, 31, 29, 27, 25, 23, 21, 19, 17, 15, 13, 11, 9, 7, 5), (60, 61, 63, 62), (62, 63, 1, 0), (0, 2, 4, 6, 8, 10, 12, 14, 16, 18, 20, 22, 24, 26, 28, 30, 32, 34, 36, 38, 40, 42, 44, 46, 48, 50, 52, 54, 56, 58, 60, 62)])
_uv = me_cylinder_002.uv_layers.new(name='UVMap')
_uv.uv.foreach_set('vector', [1.0, 0.5, 1.0, 1.0, 0.9688, 1.0, 0.9688, 0.5, 0.9688, 0.5, 0.9688, 1.0, 0.9375, 1.0, 0.9375, 0.5, 0.9375, 0.5, 0.9375, 1.0, 0.9062, 1.0, 0.9062, 0.5, 0.9062, 0.5, 0.9062, 1.0, 0.875, 1.0, 0.875, 0.5, 0.875, 0.5, 0.875, 1.0, 0.8438, 1.0, 0.8438, 0.5, 0.8438, 0.5, 0.8438, 1.0, 0.8125, 1.0, 0.8125, 0.5, 0.8125, 0.5, 0.8125, 1.0, 0.7812, 1.0, 0.7812, 0.5, 0.7812, 0.5, 0.7812, 1.0, 0.75, 1.0, 0.75, 0.5, 0.75, 0.5, 0.75, 1.0, 0.7188, 1.0, 0.7188, 0.5, 0.7188, 0.5, 0.7188, 1.0, 0.6875, 1.0, 0.6875, 0.5, 0.6875, 0.5, 0.6875, 1.0, 0.6562, 1.0, 0.6562, 0.5, 0.6562, 0.5, 0.6562, 1.0, 0.625, 1.0, 0.625, 0.5, 0.625, 0.5, 0.625, 1.0, 0.5938, 1.0, 0.5938, 0.5, 0.5938, 0.5, 0.5938, 1.0, 0.5625, 1.0, 0.5625, 0.5, 0.5625, 0.5, 0.5625, 1.0, 0.5312, 1.0, 0.5312, 0.5, 0.5312, 0.5, 0.5312, 1.0, 0.5, 1.0, 0.5, 0.5, 0.5, 0.5, 0.5, 1.0, 0.4688, 1.0, 0.4688, 0.5, 0.4688, 0.5, 0.4688, 1.0, 0.4375, 1.0, 0.4375, 0.5, 0.4375, 0.5, 0.4375, 1.0, 0.4062, 1.0, 0.4062, 0.5, 0.4062, 0.5, 0.4062, 1.0, 0.375, 1.0, 0.375, 0.5, 0.375, 0.5, 0.375, 1.0, 0.3438, 1.0, 0.3438, 0.5, 0.3438, 0.5, 0.3438, 1.0, 0.3125, 1.0, 0.3125, 0.5, 0.3125, 0.5, 0.3125, 1.0, 0.2812, 1.0, 0.2812, 0.5, 0.2812, 0.5, 0.2812, 1.0, 0.25, 1.0, 0.25, 0.5, 0.25, 0.5, 0.25, 1.0, 0.2188, 1.0, 0.2188, 0.5, 0.2188, 0.5, 0.2188, 1.0, 0.1875, 1.0, 0.1875, 0.5, 0.1875, 0.5, 0.1875, 1.0, 0.1562, 1.0, 0.1562, 0.5, 0.1562, 0.5, 0.1562, 1.0, 0.125, 1.0, 0.125, 0.5, 0.125, 0.5, 0.125, 1.0, 0.09375, 1.0, 0.09375, 0.5, 0.09375, 0.5, 0.09375, 1.0, 0.0625, 1.0, 0.0625, 0.5, 0.2968, 0.4854, 0.25, 0.49, 0.2032, 0.4854, 0.1582, 0.4717, 0.1167, 0.4496, 0.08029, 0.4197, 0.05045, 0.3833, 0.02827, 0.3418, 0.01461, 0.2968, 0.01, 0.25, 0.01461, 0.2032, 0.02827, 0.1582, 0.05045, 0.1167, 0.08029, 0.08029, 0.1167, 0.05045, 0.1582, 0.02827, 0.2032, 0.01461, 0.25, 0.01, 0.2968, 0.01461, 0.3418, 0.02827, 0.3833, 0.05045, 0.4197, 0.08029, 0.4496, 0.1167, 0.4717, 0.1582, 0.4854, 0.2032, 0.49, 0.25, 0.4854, 0.2968, 0.4717, 0.3418, 0.4496, 0.3833, 0.4197, 0.4197, 0.3833, 0.4496, 0.3418, 0.4717, 0.0625, 0.5, 0.0625, 1.0, 0.03125, 1.0, 0.03125, 0.5, 0.03125, 0.5, 0.03125, 1.0, 0.0, 1.0, 0.0, 0.5, 0.75, 0.49, 0.7968, 0.4854, 0.8418, 0.4717, 0.8833, 0.4496, 0.9197, 0.4197, 0.9496, 0.3833, 0.9717, 0.3418, 0.9854, 0.2968, 0.99, 0.25, 0.9854, 0.2032, 0.9717, 0.1582, 0.9496, 0.1167, 0.9197, 0.08029, 0.8833, 0.05045, 0.8418, 0.02827, 0.7968, 0.01461, 0.75, 0.01, 0.7032, 0.01461, 0.6582, 0.02827, 0.6167, 0.05045, 0.5803, 0.08029, 0.5504, 0.1167, 0.5283, 0.1582, 0.5146, 0.2032, 0.51, 0.25, 0.5146, 0.2968, 0.5283, 0.3418, 0.5504, 0.3833, 0.5803, 0.4197, 0.6167, 0.4496, 0.6582, 0.4717, 0.7032, 0.4854])
me_cylinder_002.use_remesh_fix_poles = True
me_cylinder_002.use_remesh_preserve_attributes = False
me_cylinder_002.update()
me_cube_010 = bpy.data.meshes.new('Cube.010')
me_cube_010.from_pydata([(-12.08, 0.5328, -1.49), (-12.08, 0.5328, 0.5129), (-12.08, 21.69, -1.49), (-12.08, 21.69, 0.5129), (61.7, 0.5328, -1.49), (61.7, 0.5328, 0.5129), (61.7, 21.69, -1.49), (61.7, 21.69, 0.5129)], [], [(0, 1, 3, 2), (2, 3, 7, 6), (6, 7, 5, 4), (4, 5, 1, 0), (2, 6, 4, 0), (7, 3, 1, 5)])
_uv = me_cube_010.uv_layers.new(name='UVMap')
_uv.uv.foreach_set('vector', [0.375, 0.0, 0.625, 0.0, 0.625, 0.25, 0.375, 0.25, 0.375, 0.25, 0.625, 0.25, 0.625, 0.5, 0.375, 0.5, 0.375, 0.5, 0.625, 0.5, 0.625, 0.75, 0.375, 0.75, 0.375, 0.75, 0.625, 0.75, 0.625, 1.0, 0.375, 1.0, 0.125, 0.5, 0.375, 0.5, 0.375, 0.75, 0.125, 0.75, 0.625, 0.5, 0.875, 0.5, 0.875, 0.75, 0.625, 0.75])
me_cube_010.use_remesh_fix_poles = True
me_cube_010.use_remesh_preserve_attributes = False
me_cube_010.update()
me_cube_011 = bpy.data.meshes.new('Cube.011')
me_cube_011.from_pydata([(14.61, -33.6, -1.49), (14.61, -33.6, 0.5129), (14.61, -12.44, -1.49), (14.61, -12.44, 0.5129), (62.1, -33.6, -1.49), (62.1, -33.6, 0.5129), (62.1, -12.44, -1.49), (62.1, -12.44, 0.5129)], [], [(0, 1, 3, 2), (2, 3, 7, 6), (6, 7, 5, 4), (4, 5, 1, 0), (2, 6, 4, 0), (7, 3, 1, 5)])
_uv = me_cube_011.uv_layers.new(name='UVMap')
_uv.uv.foreach_set('vector', [0.375, 0.0, 0.625, 0.0, 0.625, 0.25, 0.375, 0.25, 0.375, 0.25, 0.625, 0.25, 0.625, 0.5, 0.375, 0.5, 0.375, 0.5, 0.625, 0.5, 0.625, 0.75, 0.375, 0.75, 0.375, 0.75, 0.625, 0.75, 0.625, 1.0, 0.375, 1.0, 0.125, 0.5, 0.375, 0.5, 0.375, 0.75, 0.125, 0.75, 0.625, 0.5, 0.875, 0.5, 0.875, 0.75, 0.625, 0.75])
me_cube_011.use_remesh_fix_poles = True
me_cube_011.use_remesh_preserve_attributes = False
me_cube_011.update()
me_cube_012 = bpy.data.meshes.new('Cube.012')
me_cube_012.from_pydata([(-12.29, -33.6, -1.49), (-12.29, -33.6, 0.5129), (-12.29, -12.44, -1.49), (-12.29, -12.44, 0.5129), (3.046, -33.6, -1.49), (3.046, -33.6, 0.5129), (3.046, -12.44, -1.49), (3.046, -12.44, 0.5129)], [], [(0, 1, 3, 2), (2, 3, 7, 6), (6, 7, 5, 4), (4, 5, 1, 0), (2, 6, 4, 0), (7, 3, 1, 5)])
_uv = me_cube_012.uv_layers.new(name='UVMap')
_uv.uv.foreach_set('vector', [0.375, 0.0, 0.625, 0.0, 0.625, 0.25, 0.375, 0.25, 0.375, 0.25, 0.625, 0.25, 0.625, 0.5, 0.375, 0.5, 0.375, 0.5, 0.625, 0.5, 0.625, 0.75, 0.375, 0.75, 0.375, 0.75, 0.625, 0.75, 0.625, 1.0, 0.375, 1.0, 0.125, 0.5, 0.375, 0.5, 0.375, 0.75, 0.125, 0.75, 0.625, 0.5, 0.875, 0.5, 0.875, 0.75, 0.625, 0.75])
me_cube_012.use_remesh_fix_poles = True
me_cube_012.use_remesh_preserve_attributes = False
me_cube_012.update()
me_cube_013 = bpy.data.meshes.new('Cube.013')
me_cube_013.from_pydata([(-33.56, -43.21, -1.49), (-33.56, -43.21, 0.5129), (-33.56, 23.59, -1.49), (-33.56, 23.59, 0.5129), (-22.02, -43.21, -1.49), (-22.02, -43.21, 0.5129), (-22.02, 23.59, -1.49), (-22.02, 23.59, 0.5129)], [], [(0, 1, 3, 2), (2, 3, 7, 6), (6, 7, 5, 4), (4, 5, 1, 0), (2, 6, 4, 0), (7, 3, 1, 5)])
_uv = me_cube_013.uv_layers.new(name='UVMap')
_uv.uv.foreach_set('vector', [0.375, 0.0, 0.625, 0.0, 0.625, 0.25, 0.375, 0.25, 0.375, 0.25, 0.625, 0.25, 0.625, 0.5, 0.375, 0.5, 0.375, 0.5, 0.625, 0.5, 0.625, 0.75, 0.375, 0.75, 0.375, 0.75, 0.625, 0.75, 0.625, 1.0, 0.375, 1.0, 0.125, 0.5, 0.375, 0.5, 0.375, 0.75, 0.125, 0.75, 0.625, 0.5, 0.875, 0.5, 0.875, 0.75, 0.625, 0.75])
me_cube_013.use_remesh_fix_poles = True
me_cube_013.use_remesh_preserve_attributes = False
me_cube_013.update()
me_cube_014 = bpy.data.meshes.new('Cube.014')
me_cube_014.from_pydata([(-10.17, -44.99, 20.77), (-10.17, -44.99, 22.86), (-10.17, -26.54, 20.77), (-10.17, -26.54, 22.86), (-7.93, -44.99, 20.77), (-7.93, -44.99, 22.86), (-7.93, -26.54, 20.77), (-7.93, -26.54, 22.86), (-9.797, -23.44, 22.86), (-9.797, -23.44, 20.77), (-7.593, -23.86, 20.77), (-7.593, -23.86, 22.86), (-8.819, -19.84, 22.86), (-8.819, -19.84, 20.77), (-6.742, -20.69, 20.77), (-6.742, -20.69, 22.86), (-7.11, -15.68, 22.86), (-7.11, -15.68, 20.77), (-5.164, -16.79, 20.77), (-5.164, -16.79, 22.86), (-4.271, -10.73, 22.86), (-4.271, -10.73, 20.77), (-2.325, -11.84, 20.77), (-2.325, -11.84, 22.86), (0.6479, -2.152, 22.86), (0.6479, -2.152, 20.77), (2.594, -3.268, 20.77), (2.594, -3.268, 22.86), (9.618, 13.49, 22.86), (9.618, 13.49, 20.77), (11.56, 12.37, 20.77), (11.56, 12.37, 22.86), (10.84, 15.59, 22.86), (10.84, 15.59, 20.77), (12.96, 14.84, 20.77), (12.96, 14.84, 22.86), (12.03, 17.93, 22.86), (12.03, 17.93, 20.77), (14.23, 17.5, 20.77), (14.23, 17.5, 22.86), (13.41, 21.47, 22.86), (13.41, 21.47, 20.77), (15.61, 21.03, 20.77), (15.61, 21.03, 22.86), (16.32, 29.49, 22.86), (16.32, 29.49, 20.77), (18.52, 29.05, 20.77), (18.52, 29.05, 22.86)], [], [(0, 1, 3, 2), (3, 7, 11, 8), (6, 7, 5, 4), (4, 5, 1, 0), (2, 6, 4, 0), (7, 3, 1, 5), (8, 11, 15, 12), (2, 3, 8, 9), (7, 6, 10, 11), (6, 2, 9, 10), (14, 13, 17, 18), (9, 8, 12, 13), (11, 10, 14, 15), (10, 9, 13, 14), (16, 19, 23, 20), (12, 15, 19, 16), (13, 12, 16, 17), (15, 14, 18, 19), (23, 22, 26, 27), (17, 16, 20, 21), (19, 18, 22, 23), (18, 17, 21, 22), (24, 27, 31, 28), (22, 21, 25, 26), (20, 23, 27, 24), (21, 20, 24, 25), (28, 31, 35, 32), (25, 24, 28, 29), (27, 26, 30, 31), (26, 25, 29, 30), (35, 34, 38, 39), (29, 28, 32, 33), (31, 30, 34, 35), (30, 29, 33, 34), (36, 39, 43, 40), (34, 33, 37, 38), (32, 35, 39, 36), (33, 32, 36, 37), (40, 43, 47, 44), (37, 36, 40, 41), (39, 38, 42, 43), (38, 37, 41, 42), (45, 44, 47, 46), (41, 40, 44, 45), (43, 42, 46, 47), (42, 41, 45, 46)])
_uv = me_cube_014.uv_layers.new(name='UVMap')
_uv.uv.foreach_set('vector', [0.375, 0.0, 0.625, 0.0, 0.625, 0.25, 0.375, 0.25, 0.875, 0.5, 0.625, 0.5, 0.625, 0.5, 0.875, 0.5, 0.375, 0.5, 0.625, 0.5, 0.625, 0.75, 0.375, 0.75, 0.375, 0.75, 0.625, 0.75, 0.625, 1.0, 0.375, 1.0, 0.125, 0.5, 0.375, 0.5, 0.375, 0.75, 0.125, 0.75, 0.625, 0.5, 0.875, 0.5, 0.875, 0.75, 0.625, 0.75, 0.875, 0.5, 0.625, 0.5, 0.625, 0.5, 0.875, 0.5, 0.375, 0.25, 0.625, 0.25, 0.625, 0.25, 0.375, 0.25, 0.625, 0.5, 0.375, 0.5, 0.375, 0.5, 0.625, 0.5, 0.375, 0.5, 0.125, 0.5, 0.125, 0.5, 0.375, 0.5, 0.375, 0.5, 0.125, 0.5, 0.125, 0.5, 0.375, 0.5, 0.375, 0.25, 0.625, 0.25, 0.625, 0.25, 0.375, 0.25, 0.625, 0.5, 0.375, 0.5, 0.375, 0.5, 0.625, 0.5, 0.375, 0.5, 0.125, 0.5, 0.125, 0.5, 0.375, 0.5, 0.875, 0.5, 0.625, 0.5, 0.625, 0.5, 0.875, 0.5, 0.875, 0.5, 0.625, 0.5, 0.625, 0.5, 0.875, 0.5, 0.375, 0.25, 0.625, 0.25, 0.625, 0.25, 0.375, 0.25, 0.625, 0.5, 0.375, 0.5, 0.375, 0.5, 0.625, 0.5, 0.625, 0.5, 0.375, 0.5, 0.375, 0.5, 0.625, 0.5, 0.375, 0.25, 0.625, 0.25, 0.625, 0.25, 0.375, 0.25, 0.625, 0.5, 0.375, 0.5, 0.375, 0.5, 0.625, 0.5, 0.375, 0.5, 0.125, 0.5, 0.125, 0.5, 0.375, 0.5, 0.875, 0.5, 0.625, 0.5, 0.625, 0.5, 0.875, 0.5, 0.375, 0.5, 0.125, 0.5, 0.125, 0.5, 0.375, 0.5, 0.875, 0.5, 0.625, 0.5, 0.625, 0.5, 0.875, 0.5, 0.375, 0.25, 0.625, 0.25, 0.625, 0.25, 0.375, 0.25, 0.875, 0.5, 0.625, 0.5, 0.625, 0.5, 0.875, 0.5, 0.375, 0.25, 0.625, 0.25, 0.625, 0.25, 0.375, 0.25, 0.625, 0.5, 0.375, 0.5, 0.375, 0.5, 0.625, 0.5, 0.375, 0.5, 0.125, 0.5, 0.125, 0.5, 0.375, 0.5, 0.625, 0.5, 0.375, 0.5, 0.375, 0.5, 0.625, 0.5, 0.375, 0.25, 0.625, 0.25, 0.625, 0.25, 0.375, 0.25, 0.625, 0.5, 0.375, 0.5, 0.375, 0.5, 0.625, 0.5, 0.375, 0.5, 0.125, 0.5, 0.125, 0.5, 0.375, 0.5, 0.875, 0.5, 0.625, 0.5, 0.625, 0.5, 0.875, 0.5, 0.375, 0.5, 0.125, 0.5, 0.125, 0.5, 0.375, 0.5, 0.875, 0.5, 0.625, 0.5, 0.625, 0.5, 0.875, 0.5, 0.375, 0.25, 0.625, 0.25, 0.625, 0.25, 0.375, 0.25, 0.875, 0.5, 0.625, 0.5, 0.625, 0.5, 0.875, 0.5, 0.375, 0.25, 0.625, 0.25, 0.625, 0.25, 0.375, 0.25, 0.625, 0.5, 0.375, 0.5, 0.375, 0.5, 0.625, 0.5, 0.375, 0.5, 0.125, 0.5, 0.125, 0.5, 0.375, 0.5, 0.375, 0.25, 0.625, 0.25, 0.625, 0.5, 0.375, 0.5, 0.375, 0.25, 0.625, 0.25, 0.625, 0.25, 0.375, 0.25, 0.625, 0.5, 0.375, 0.5, 0.375, 0.5, 0.625, 0.5, 0.375, 0.5, 0.125, 0.5, 0.125, 0.5, 0.375, 0.5])
me_cube_014.use_remesh_fix_poles = True
me_cube_014.use_remesh_preserve_attributes = False
me_cube_014.update()
me_cylinder_003 = bpy.data.meshes.new('Cylinder.003')
me_cylinder_003.from_pydata([(-8.24, -16.57, 9.008), (-8.24, -16.57, 22.24), (-8.045, -16.59, 9.008), (-8.045, -16.59, 22.24), (-7.857, -16.65, 9.008), (-7.857, -16.65, 22.24), (-7.685, -16.74, 9.008), (-7.685, -16.74, 22.24), (-7.533, -16.86, 9.008), (-7.533, -16.86, 22.24), (-7.409, -17.02, 9.008), (-7.409, -17.02, 22.24), (-7.316, -17.19, 9.008), (-7.316, -17.19, 22.24), (-7.259, -17.38, 9.008), (-7.259, -17.38, 22.24), (-7.24, -17.57, 9.008), (-7.24, -17.57, 22.24), (-7.259, -17.77, 9.008), (-7.259, -17.77, 22.24), (-7.316, -17.95, 9.008), (-7.316, -17.95, 22.24), (-7.409, -18.13, 9.008), (-7.409, -18.13, 22.24), (-7.533, -18.28, 9.008), (-7.533, -18.28, 22.24), (-7.685, -18.4, 9.008), (-7.685, -18.4, 22.24), (-7.857, -18.49, 9.008), (-7.857, -18.49, 22.24), (-8.045, -18.55, 9.008), (-8.045, -18.55, 22.24), (-8.24, -18.57, 9.008), (-8.24, -18.57, 22.24), (-8.435, -18.55, 9.008), (-8.435, -18.55, 22.24), (-8.623, -18.49, 9.008), (-8.623, -18.49, 22.24), (-8.796, -18.4, 9.008), (-8.796, -18.4, 22.24), (-8.947, -18.28, 9.008), (-8.947, -18.28, 22.24), (-9.072, -18.13, 9.008), (-9.072, -18.13, 22.24), (-9.164, -17.95, 9.008), (-9.164, -17.95, 22.24), (-9.221, -17.77, 9.008), (-9.221, -17.77, 22.24), (-9.24, -17.57, 9.008), (-9.24, -17.57, 22.24), (-9.221, -17.38, 9.008), (-9.221, -17.38, 22.24), (-9.164, -17.19, 9.008), (-9.164, -17.19, 22.24), (-9.072, -17.02, 9.008), (-9.072, -17.02, 22.24), (-8.947, -16.86, 9.008), (-8.947, -16.86, 22.24), (-8.796, -16.74, 9.008), (-8.796, -16.74, 22.24), (-8.623, -16.65, 9.008), (-8.623, -16.65, 22.24), (-8.435, -16.59, 9.008), (-8.435, -16.59, 22.24)], [], [(0, 1, 3, 2), (2, 3, 5, 4), (4, 5, 7, 6), (6, 7, 9, 8), (8, 9, 11, 10), (10, 11, 13, 12), (12, 13, 15, 14), (14, 15, 17, 16), (16, 17, 19, 18), (18, 19, 21, 20), (20, 21, 23, 22), (22, 23, 25, 24), (24, 25, 27, 26), (26, 27, 29, 28), (28, 29, 31, 30), (30, 31, 33, 32), (32, 33, 35, 34), (34, 35, 37, 36), (36, 37, 39, 38), (38, 39, 41, 40), (40, 41, 43, 42), (42, 43, 45, 44), (44, 45, 47, 46), (46, 47, 49, 48), (48, 49, 51, 50), (50, 51, 53, 52), (52, 53, 55, 54), (54, 55, 57, 56), (56, 57, 59, 58), (58, 59, 61, 60), (3, 1, 63, 61, 59, 57, 55, 53, 51, 49, 47, 45, 43, 41, 39, 37, 35, 33, 31, 29, 27, 25, 23, 21, 19, 17, 15, 13, 11, 9, 7, 5), (60, 61, 63, 62), (62, 63, 1, 0), (0, 2, 4, 6, 8, 10, 12, 14, 16, 18, 20, 22, 24, 26, 28, 30, 32, 34, 36, 38, 40, 42, 44, 46, 48, 50, 52, 54, 56, 58, 60, 62)])
_uv = me_cylinder_003.uv_layers.new(name='UVMap')
_uv.uv.foreach_set('vector', [1.0, 0.5, 1.0, 1.0, 0.9688, 1.0, 0.9688, 0.5, 0.9688, 0.5, 0.9688, 1.0, 0.9375, 1.0, 0.9375, 0.5, 0.9375, 0.5, 0.9375, 1.0, 0.9062, 1.0, 0.9062, 0.5, 0.9062, 0.5, 0.9062, 1.0, 0.875, 1.0, 0.875, 0.5, 0.875, 0.5, 0.875, 1.0, 0.8438, 1.0, 0.8438, 0.5, 0.8438, 0.5, 0.8438, 1.0, 0.8125, 1.0, 0.8125, 0.5, 0.8125, 0.5, 0.8125, 1.0, 0.7812, 1.0, 0.7812, 0.5, 0.7812, 0.5, 0.7812, 1.0, 0.75, 1.0, 0.75, 0.5, 0.75, 0.5, 0.75, 1.0, 0.7188, 1.0, 0.7188, 0.5, 0.7188, 0.5, 0.7188, 1.0, 0.6875, 1.0, 0.6875, 0.5, 0.6875, 0.5, 0.6875, 1.0, 0.6562, 1.0, 0.6562, 0.5, 0.6562, 0.5, 0.6562, 1.0, 0.625, 1.0, 0.625, 0.5, 0.625, 0.5, 0.625, 1.0, 0.5938, 1.0, 0.5938, 0.5, 0.5938, 0.5, 0.5938, 1.0, 0.5625, 1.0, 0.5625, 0.5, 0.5625, 0.5, 0.5625, 1.0, 0.5312, 1.0, 0.5312, 0.5, 0.5312, 0.5, 0.5312, 1.0, 0.5, 1.0, 0.5, 0.5, 0.5, 0.5, 0.5, 1.0, 0.4688, 1.0, 0.4688, 0.5, 0.4688, 0.5, 0.4688, 1.0, 0.4375, 1.0, 0.4375, 0.5, 0.4375, 0.5, 0.4375, 1.0, 0.4062, 1.0, 0.4062, 0.5, 0.4062, 0.5, 0.4062, 1.0, 0.375, 1.0, 0.375, 0.5, 0.375, 0.5, 0.375, 1.0, 0.3438, 1.0, 0.3438, 0.5, 0.3438, 0.5, 0.3438, 1.0, 0.3125, 1.0, 0.3125, 0.5, 0.3125, 0.5, 0.3125, 1.0, 0.2812, 1.0, 0.2812, 0.5, 0.2812, 0.5, 0.2812, 1.0, 0.25, 1.0, 0.25, 0.5, 0.25, 0.5, 0.25, 1.0, 0.2188, 1.0, 0.2188, 0.5, 0.2188, 0.5, 0.2188, 1.0, 0.1875, 1.0, 0.1875, 0.5, 0.1875, 0.5, 0.1875, 1.0, 0.1562, 1.0, 0.1562, 0.5, 0.1562, 0.5, 0.1562, 1.0, 0.125, 1.0, 0.125, 0.5, 0.125, 0.5, 0.125, 1.0, 0.09375, 1.0, 0.09375, 0.5, 0.09375, 0.5, 0.09375, 1.0, 0.0625, 1.0, 0.0625, 0.5, 0.2968, 0.4854, 0.25, 0.49, 0.2032, 0.4854, 0.1582, 0.4717, 0.1167, 0.4496, 0.08029, 0.4197, 0.05045, 0.3833, 0.02827, 0.3418, 0.01461, 0.2968, 0.01, 0.25, 0.01461, 0.2032, 0.02827, 0.1582, 0.05045, 0.1167, 0.08029, 0.08029, 0.1167, 0.05045, 0.1582, 0.02827, 0.2032, 0.01461, 0.25, 0.01, 0.2968, 0.01461, 0.3418, 0.02827, 0.3833, 0.05045, 0.4197, 0.08029, 0.4496, 0.1167, 0.4717, 0.1582, 0.4854, 0.2032, 0.49, 0.25, 0.4854, 0.2968, 0.4717, 0.3418, 0.4496, 0.3833, 0.4197, 0.4197, 0.3833, 0.4496, 0.3418, 0.4717, 0.0625, 0.5, 0.0625, 1.0, 0.03125, 1.0, 0.03125, 0.5, 0.03125, 0.5, 0.03125, 1.0, 0.0, 1.0, 0.0, 0.5, 0.75, 0.49, 0.7968, 0.4854, 0.8418, 0.4717, 0.8833, 0.4496, 0.9197, 0.4197, 0.9496, 0.3833, 0.9717, 0.3418, 0.9854, 0.2968, 0.99, 0.25, 0.9854, 0.2032, 0.9717, 0.1582, 0.9496, 0.1167, 0.9197, 0.08029, 0.8833, 0.05045, 0.8418, 0.02827, 0.7968, 0.01461, 0.75, 0.01, 0.7032, 0.01461, 0.6582, 0.02827, 0.6167, 0.05045, 0.5803, 0.08029, 0.5504, 0.1167, 0.5283, 0.1582, 0.5146, 0.2032, 0.51, 0.25, 0.5146, 0.2968, 0.5283, 0.3418, 0.5504, 0.3833, 0.5803, 0.4197, 0.6167, 0.4496, 0.6582, 0.4717, 0.7032, 0.4854])
me_cylinder_003.use_remesh_fix_poles = True
me_cylinder_003.use_remesh_preserve_attributes = False
me_cylinder_003.update()
me_cylinder_004 = bpy.data.meshes.new('Cylinder.004')
me_cylinder_004.from_pydata([(5.748, 5.625, 3.572), (5.748, 5.625, 22.27), (5.943, 5.605, 3.572), (5.943, 5.605, 22.27), (6.13, 5.548, 3.572), (6.13, 5.548, 22.27), (6.303, 5.456, 3.572), (6.303, 5.456, 22.27), (6.455, 5.332, 3.572), (6.455, 5.332, 22.27), (6.579, 5.18, 3.572), (6.579, 5.18, 22.27), (6.671, 5.007, 3.572), (6.671, 5.007, 22.27), (6.728, 4.82, 3.572), (6.728, 4.82, 22.27), (6.748, 4.625, 3.572), (6.748, 4.625, 22.27), (6.728, 4.429, 3.572), (6.728, 4.429, 22.27), (6.671, 4.242, 3.572), (6.671, 4.242, 22.27), (6.579, 4.069, 3.572), (6.579, 4.069, 22.27), (6.455, 3.917, 3.572), (6.455, 3.917, 22.27), (6.303, 3.793, 3.572), (6.303, 3.793, 22.27), (6.13, 3.701, 3.572), (6.13, 3.701, 22.27), (5.943, 3.644, 3.572), (5.943, 3.644, 22.27), (5.748, 3.625, 3.572), (5.748, 3.625, 22.27), (5.552, 3.644, 3.572), (5.552, 3.644, 22.27), (5.365, 3.701, 3.572), (5.365, 3.701, 22.27), (5.192, 3.793, 3.572), (5.192, 3.793, 22.27), (5.04, 3.917, 3.572), (5.04, 3.917, 22.27), (4.916, 4.069, 3.572), (4.916, 4.069, 22.27), (4.824, 4.242, 3.572), (4.824, 4.242, 22.27), (4.767, 4.429, 3.572), (4.767, 4.429, 22.27), (4.748, 4.625, 3.572), (4.748, 4.625, 22.27), (4.767, 4.82, 3.572), (4.767, 4.82, 22.27), (4.824, 5.007, 3.572), (4.824, 5.007, 22.27), (4.916, 5.18, 3.572), (4.916, 5.18, 22.27), (5.04, 5.332, 3.572), (5.04, 5.332, 22.27), (5.192, 5.456, 3.572), (5.192, 5.456, 22.27), (5.365, 5.548, 3.572), (5.365, 5.548, 22.27), (5.552, 5.605, 3.572), (5.552, 5.605, 22.27)], [], [(0, 1, 3, 2), (2, 3, 5, 4), (4, 5, 7, 6), (6, 7, 9, 8), (8, 9, 11, 10), (10, 11, 13, 12), (12, 13, 15, 14), (14, 15, 17, 16), (16, 17, 19, 18), (18, 19, 21, 20), (20, 21, 23, 22), (22, 23, 25, 24), (24, 25, 27, 26), (26, 27, 29, 28), (28, 29, 31, 30), (30, 31, 33, 32), (32, 33, 35, 34), (34, 35, 37, 36), (36, 37, 39, 38), (38, 39, 41, 40), (40, 41, 43, 42), (42, 43, 45, 44), (44, 45, 47, 46), (46, 47, 49, 48), (48, 49, 51, 50), (50, 51, 53, 52), (52, 53, 55, 54), (54, 55, 57, 56), (56, 57, 59, 58), (58, 59, 61, 60), (3, 1, 63, 61, 59, 57, 55, 53, 51, 49, 47, 45, 43, 41, 39, 37, 35, 33, 31, 29, 27, 25, 23, 21, 19, 17, 15, 13, 11, 9, 7, 5), (60, 61, 63, 62), (62, 63, 1, 0), (0, 2, 4, 6, 8, 10, 12, 14, 16, 18, 20, 22, 24, 26, 28, 30, 32, 34, 36, 38, 40, 42, 44, 46, 48, 50, 52, 54, 56, 58, 60, 62)])
_uv = me_cylinder_004.uv_layers.new(name='UVMap')
_uv.uv.foreach_set('vector', [1.0, 0.5, 1.0, 1.0, 0.9688, 1.0, 0.9688, 0.5, 0.9688, 0.5, 0.9688, 1.0, 0.9375, 1.0, 0.9375, 0.5, 0.9375, 0.5, 0.9375, 1.0, 0.9062, 1.0, 0.9062, 0.5, 0.9062, 0.5, 0.9062, 1.0, 0.875, 1.0, 0.875, 0.5, 0.875, 0.5, 0.875, 1.0, 0.8438, 1.0, 0.8438, 0.5, 0.8438, 0.5, 0.8438, 1.0, 0.8125, 1.0, 0.8125, 0.5, 0.8125, 0.5, 0.8125, 1.0, 0.7812, 1.0, 0.7812, 0.5, 0.7812, 0.5, 0.7812, 1.0, 0.75, 1.0, 0.75, 0.5, 0.75, 0.5, 0.75, 1.0, 0.7188, 1.0, 0.7188, 0.5, 0.7188, 0.5, 0.7188, 1.0, 0.6875, 1.0, 0.6875, 0.5, 0.6875, 0.5, 0.6875, 1.0, 0.6562, 1.0, 0.6562, 0.5, 0.6562, 0.5, 0.6562, 1.0, 0.625, 1.0, 0.625, 0.5, 0.625, 0.5, 0.625, 1.0, 0.5938, 1.0, 0.5938, 0.5, 0.5938, 0.5, 0.5938, 1.0, 0.5625, 1.0, 0.5625, 0.5, 0.5625, 0.5, 0.5625, 1.0, 0.5312, 1.0, 0.5312, 0.5, 0.5312, 0.5, 0.5312, 1.0, 0.5, 1.0, 0.5, 0.5, 0.5, 0.5, 0.5, 1.0, 0.4688, 1.0, 0.4688, 0.5, 0.4688, 0.5, 0.4688, 1.0, 0.4375, 1.0, 0.4375, 0.5, 0.4375, 0.5, 0.4375, 1.0, 0.4062, 1.0, 0.4062, 0.5, 0.4062, 0.5, 0.4062, 1.0, 0.375, 1.0, 0.375, 0.5, 0.375, 0.5, 0.375, 1.0, 0.3438, 1.0, 0.3438, 0.5, 0.3438, 0.5, 0.3438, 1.0, 0.3125, 1.0, 0.3125, 0.5, 0.3125, 0.5, 0.3125, 1.0, 0.2812, 1.0, 0.2812, 0.5, 0.2812, 0.5, 0.2812, 1.0, 0.25, 1.0, 0.25, 0.5, 0.25, 0.5, 0.25, 1.0, 0.2188, 1.0, 0.2188, 0.5, 0.2188, 0.5, 0.2188, 1.0, 0.1875, 1.0, 0.1875, 0.5, 0.1875, 0.5, 0.1875, 1.0, 0.1562, 1.0, 0.1562, 0.5, 0.1562, 0.5, 0.1562, 1.0, 0.125, 1.0, 0.125, 0.5, 0.125, 0.5, 0.125, 1.0, 0.09375, 1.0, 0.09375, 0.5, 0.09375, 0.5, 0.09375, 1.0, 0.0625, 1.0, 0.0625, 0.5, 0.2968, 0.4854, 0.25, 0.49, 0.2032, 0.4854, 0.1582, 0.4717, 0.1167, 0.4496, 0.08029, 0.4197, 0.05045, 0.3833, 0.02827, 0.3418, 0.01461, 0.2968, 0.01, 0.25, 0.01461, 0.2032, 0.02827, 0.1582, 0.05045, 0.1167, 0.08029, 0.08029, 0.1167, 0.05045, 0.1582, 0.02827, 0.2032, 0.01461, 0.25, 0.01, 0.2968, 0.01461, 0.3418, 0.02827, 0.3833, 0.05045, 0.4197, 0.08029, 0.4496, 0.1167, 0.4717, 0.1582, 0.4854, 0.2032, 0.49, 0.25, 0.4854, 0.2968, 0.4717, 0.3418, 0.4496, 0.3833, 0.4197, 0.4197, 0.3833, 0.4496, 0.3418, 0.4717, 0.0625, 0.5, 0.0625, 1.0, 0.03125, 1.0, 0.03125, 0.5, 0.03125, 0.5, 0.03125, 1.0, 0.0, 1.0, 0.0, 0.5, 0.75, 0.49, 0.7968, 0.4854, 0.8418, 0.4717, 0.8833, 0.4496, 0.9197, 0.4197, 0.9496, 0.3833, 0.9717, 0.3418, 0.9854, 0.2968, 0.99, 0.25, 0.9854, 0.2032, 0.9717, 0.1582, 0.9496, 0.1167, 0.9197, 0.08029, 0.8833, 0.05045, 0.8418, 0.02827, 0.7968, 0.01461, 0.75, 0.01, 0.7032, 0.01461, 0.6582, 0.02827, 0.6167, 0.05045, 0.5803, 0.08029, 0.5504, 0.1167, 0.5283, 0.1582, 0.5146, 0.2032, 0.51, 0.25, 0.5146, 0.2968, 0.5283, 0.3418, 0.5504, 0.3833, 0.5803, 0.4197, 0.6167, 0.4496, 0.6582, 0.4717, 0.7032, 0.4854])
me_cylinder_004.use_remesh_fix_poles = True
me_cylinder_004.use_remesh_preserve_attributes = False
me_cylinder_004.update()

# ---- curves / text
cu_nurbscurve = bpy.data.curves.new('NurbsCurve', 'CURVE')
cu_nurbscurve.dimensions = '3D'
_sp = cu_nurbscurve.splines.new('NURBS'); _sp.points.add(3)
_sp.points.foreach_set('co', [2.399, -27.31, 22.12, 1.0, -0.003983, -18.86, 7.651, 1.0, -9.615, 9.743, 10.11, 1.0, -12.02, 15.6, 25.8, 1.0])
_sp.points.foreach_set('radius', [15.14, 15.14, 15.14, 15.14])
_sp.order_v = 0
cu_nurbscurve.use_path = True
cu_nurbscurve.bevel_depth = 0.005
cu_nurbscurve.fill_mode = 'FULL'
cu_nurbscurve.taper_radius_mode = 'MULTIPLY'
cu_nurbscurve_001 = bpy.data.curves.new('NurbsCurve.001', 'CURVE')
cu_nurbscurve_001.dimensions = '3D'
_sp = cu_nurbscurve_001.splines.new('NURBS'); _sp.points.add(3)
_sp.points.foreach_set('co', [-0.889, -27.14, 23.28, 1.0, -2.196, -19.39, 8.29, 1.0, -7.423, 10.42, 8.866, 1.0, -8.73, 17.58, 24.15, 1.0])
_sp.points.foreach_set('radius', [15.14, 15.14, 15.14, 15.14])
_sp.order_v = 0
cu_nurbscurve_001.use_path = True
cu_nurbscurve_001.bevel_depth = 0.005
cu_nurbscurve_001.fill_mode = 'FULL'
cu_nurbscurve_001.taper_radius_mode = 'MULTIPLY'
cu_nurbscurve_002 = bpy.data.curves.new('NurbsCurve.002', 'CURVE')
cu_nurbscurve_002.dimensions = '3D'
_sp = cu_nurbscurve_002.splines.new('NURBS'); _sp.points.add(3)
_sp.points.foreach_set('co', [18.25, -34.35, 33.57, 1.0, 14.1, -27.68, 18.58, 1.0, -2.076, -2.097, 19.15, 1.0, -6.008, 4.03, 34.43, 1.0])
_sp.points.foreach_set('radius', [15.14, 15.14, 15.14, 15.14])
_sp.order_v = 0
cu_nurbscurve_002.use_path = True
cu_nurbscurve_002.bevel_depth = 0.005
cu_nurbscurve_002.fill_mode = 'FULL'
cu_nurbscurve_002.taper_radius_mode = 'MULTIPLY'
cu_nurbscurve_003 = bpy.data.curves.new('NurbsCurve.003', 'CURVE')
cu_nurbscurve_003.dimensions = '3D'
_sp = cu_nurbscurve_003.splines.new('NURBS'); _sp.points.add(3)
_sp.points.foreach_set('co', [27.56, -29.48, 33.33, 1.0, 22.76, -21.8, 18.36, 1.0, 4.03, 7.835, 19.03, 1.0, -0.5425, 14.97, 34.33, 1.0])
_sp.points.foreach_set('radius', [16.3, 16.3, 16.3, 16.3])
_sp.order_v = 0
cu_nurbscurve_003.use_path = True
cu_nurbscurve_003.bevel_depth = 0.005
cu_nurbscurve_003.fill_mode = 'FULL'
cu_nurbscurve_003.taper_radius_mode = 'MULTIPLY'
cu_nurbscurve_004 = bpy.data.curves.new('NurbsCurve.004', 'CURVE')
cu_nurbscurve_004.dimensions = '3D'
_sp = cu_nurbscurve_004.splines.new('NURBS'); _sp.points.add(3)
_sp.points.foreach_set('co', [16.33, -35.44, 33.13, 1.0, 12.85, -28.4, 18.13, 1.0, -0.7685, -1.363, 18.71, 1.0, -4.088, 5.117, 33.99, 1.0])
_sp.points.foreach_set('radius', [15.14, 15.14, 15.14, 15.14])
_sp.order_v = 0
cu_nurbscurve_004.use_path = True
cu_nurbscurve_004.bevel_depth = 0.005
cu_nurbscurve_004.fill_mode = 'FULL'
cu_nurbscurve_004.taper_radius_mode = 'MULTIPLY'
cu_nurbscurve_006 = bpy.data.curves.new('NurbsCurve.006', 'CURVE')
cu_nurbscurve_006.dimensions = '3D'
_sp = cu_nurbscurve_006.splines.new('NURBS'); _sp.points.add(3)
_sp.points.foreach_set('co', [8.209, -26.62, 29.42, 1.0, -1.224, -24.31, 15.62, 1.0, -30.0, -17.76, 20.23, 1.0, -34.96, -16.8, 36.33, 1.0])
_sp.points.foreach_set('radius', [13.67, 13.67, 13.67, 13.67])
_sp.order_v = 0
cu_nurbscurve_006.use_path = True
cu_nurbscurve_006.bevel_depth = 0.005
cu_nurbscurve_006.fill_mode = 'FULL'
cu_nurbscurve_006.taper_radius_mode = 'MULTIPLY'
cu_nurbscurve_005 = bpy.data.curves.new('NurbsCurve.005', 'CURVE')
cu_nurbscurve_005.dimensions = '3D'
_sp = cu_nurbscurve_005.splines.new('NURBS'); _sp.points.add(3)
_sp.points.foreach_set('co', [5.867, -29.28, 31.14, 1.0, -2.91, -26.48, 17.1, 1.0, -29.79, -15.88, 20.89, 1.0, -34.46, -13.38, 36.83, 1.0])
_sp.points.foreach_set('radius', [13.67, 13.67, 13.67, 13.67])
_sp.order_v = 0
cu_nurbscurve_005.use_path = True
cu_nurbscurve_005.bevel_depth = 0.005
cu_nurbscurve_005.fill_mode = 'FULL'
cu_nurbscurve_005.taper_radius_mode = 'MULTIPLY'

# ---- objects
ob_plane = bpy.data.objects.new('Plane', me_plane)
ob_cube = bpy.data.objects.new('Cube', me_cube_001)
ob_cube_001 = bpy.data.objects.new('Cube.001', me_cube_002)
ob_cube_002 = bpy.data.objects.new('Cube.002', me_cube_003)
ob_cube_003 = bpy.data.objects.new('Cube.003', me_cube_004)
ob_cube_004 = bpy.data.objects.new('Cube.004', me_cube_005)
ob_cube_005 = bpy.data.objects.new('Cube.005', me_cube_006)
ob_cube_006 = bpy.data.objects.new('Cube.006', me_cube_007)
ob_cube_007 = bpy.data.objects.new('Cube.007', me_cube_008)
ob_cube_008 = bpy.data.objects.new('Cube.008', me_cube_009)
ob_camera = bpy.data.objects.new('Camera', cam_camera_002)
ob_cylinder = bpy.data.objects.new('Cylinder', me_cylinder)
ob_cylinder_001 = bpy.data.objects.new('Cylinder.001', me_cylinder_001)
ob_cylinder_002 = bpy.data.objects.new('Cylinder.002', me_cylinder_002)
ob_cube_009 = bpy.data.objects.new('Cube.009', me_cube_010)
ob_cube_010 = bpy.data.objects.new('Cube.010', me_cube_011)
ob_cube_011 = bpy.data.objects.new('Cube.011', me_cube_012)
ob_cube_012 = bpy.data.objects.new('Cube.012', me_cube_013)
ob_cube_013 = bpy.data.objects.new('Cube.013', me_cube_014)
ob_cylinder_003 = bpy.data.objects.new('Cylinder.003', me_cylinder_003)
ob_cylinder_004 = bpy.data.objects.new('Cylinder.004', me_cylinder_004)
ob_nurbscurve = bpy.data.objects.new('NurbsCurve', cu_nurbscurve)
ob_nurbscurve_001 = bpy.data.objects.new('NurbsCurve.001', cu_nurbscurve_001)
ob_nurbscurve_002 = bpy.data.objects.new('NurbsCurve.002', cu_nurbscurve_002)
ob_nurbscurve_003 = bpy.data.objects.new('NurbsCurve.003', cu_nurbscurve_003)
ob_nurbscurve_004 = bpy.data.objects.new('NurbsCurve.004', cu_nurbscurve_004)
ob_nurbscurve_006 = bpy.data.objects.new('NurbsCurve.006', cu_nurbscurve_006)
ob_nurbscurve_005 = bpy.data.objects.new('NurbsCurve.005', cu_nurbscurve_005)

# ---- transforms, parenting, visibility, modifiers, constraints
ob_plane.location = (0.0, 0.0, 0.0)
ob_cube.location = (0.0, 0.0, 0.0)
ob_cube_001.location = (0.0, 0.0, 0.0)
ob_cube_002.location = (0.0, 0.0, 0.0)
ob_cube_003.location = (0.7041, 0.0, 0.0)
ob_cube_003.scale = (1.0, 0.7883, 1.0)
ob_cube_004.location = (0.0, 0.0, 0.0)
ob_cube_005.location = (0.0, 0.0, 0.0)
ob_cube_006.location = (0.0, 0.0, 0.0)
ob_cube_007.location = (0.0, 0.0, 0.0)
ob_cube_008.location = (0.0, 0.0, 0.0)
ob_camera.location = (19.34, -5.264, 2.743)
ob_camera.rotation_euler = (1.477, 0.007398, 1.715)
ob_cylinder.location = (0.0, 0.0, 0.0)
ob_cylinder_001.location = (0.0, 0.0, 0.0)
ob_cylinder_002.location = (0.0, 0.0, 0.0)
ob_cube_009.location = (0.0, 0.0, 0.0)
ob_cube_010.location = (0.0, 0.0, 0.0)
ob_cube_011.location = (0.0, 0.0, 0.0)
ob_cube_012.location = (0.0, 0.0, 0.0)
ob_cube_013.location = (0.0, 0.0, 0.0)
ob_cylinder_003.location = (0.0, 0.0, 0.0)
ob_cylinder_004.location = (0.0, 0.0, 0.0)
ob_nurbscurve.location = (0.0, 0.0, 0.0)
_m = ob_nurbscurve.modifiers.new('Solidify', 'SOLIDIFY')
_m.thickness = 0.02
_m.use_even_offset = True
ob_nurbscurve_001.location = (0.0, 0.0, 0.0)
_m = ob_nurbscurve_001.modifiers.new('Solidify', 'SOLIDIFY')
_m.thickness = 0.02
_m.use_even_offset = True
ob_nurbscurve_002.location = (0.0, 0.0, 0.0)
_m = ob_nurbscurve_002.modifiers.new('Solidify', 'SOLIDIFY')
_m.thickness = 0.02
_m.use_even_offset = True
ob_nurbscurve_003.location = (0.0, 0.0, 0.0)
_m = ob_nurbscurve_003.modifiers.new('Solidify', 'SOLIDIFY')
_m.thickness = 0.02
_m.use_even_offset = True
ob_nurbscurve_004.location = (0.0, 0.0, 0.0)
_m = ob_nurbscurve_004.modifiers.new('Solidify', 'SOLIDIFY')
_m.thickness = 0.02
_m.use_even_offset = True
ob_nurbscurve_006.location = (0.0, 0.0, 0.0)
_m = ob_nurbscurve_006.modifiers.new('Solidify', 'SOLIDIFY')
_m.thickness = 0.02
_m.use_even_offset = True
ob_nurbscurve_005.location = (0.0, 0.0, 0.0)
_m = ob_nurbscurve_005.modifiers.new('Solidify', 'SOLIDIFY')
_m.thickness = 0.02
_m.use_even_offset = True

# ---- collection membership
col_collection.objects.link(ob_plane)
col_collection.objects.link(ob_cube)
col_collection.objects.link(ob_cube_001)
col_collection.objects.link(ob_cube_002)
col_collection.objects.link(ob_cube_003)
col_collection.objects.link(ob_cube_004)
col_collection.objects.link(ob_cube_005)
col_collection.objects.link(ob_cube_006)
col_collection.objects.link(ob_cube_007)
col_collection.objects.link(ob_cube_008)
col_collection.objects.link(ob_camera)
col_collection.objects.link(ob_cylinder)
col_collection.objects.link(ob_cylinder_001)
col_collection.objects.link(ob_cylinder_002)
col_collection.objects.link(ob_cube_009)
col_collection.objects.link(ob_cube_010)
col_collection.objects.link(ob_cube_011)
col_collection.objects.link(ob_cube_012)
col_collection.objects.link(ob_cube_013)
col_collection.objects.link(ob_cylinder_003)
col_collection.objects.link(ob_cylinder_004)
col_collection.objects.link(ob_nurbscurve)
col_collection.objects.link(ob_nurbscurve_001)
col_collection.objects.link(ob_nurbscurve_002)
col_collection.objects.link(ob_nurbscurve_003)
col_collection.objects.link(ob_nurbscurve_004)
col_collection.objects.link(ob_nurbscurve_006)
col_collection.objects.link(ob_nurbscurve_005)

# ---- scene / render settings (as saved in the file)
scene.camera = ob_camera
scene.frame_start = 1; scene.frame_end = 250; scene.frame_set(194)
scene.render.engine = 'BLENDER_EEVEE_NEXT'
scene.cycles.use_denoising = False
scene.cycles.samples = 128
scene.cycles.sampling_pattern = 'TABULATED_SOBOL'
scene.cycles.use_adaptive_sampling = False
scene.cycles.use_light_tree = False
scene.view_settings.view_transform = 'Filmic'
bpy.context.view_layer.update()

# ---- added for rendering (the .blend has no usable light): sun
light_auto_sun = bpy.data.lights.new('AutoSun', 'SUN')
light_auto_sun.energy = 3.0
light_auto_sun.angle = 0.0523599
ob_auto_sun = bpy.data.objects.new('AutoSun', light_auto_sun)
scene.collection.objects.link(ob_auto_sun)
ob_auto_sun.rotation_euler = (0.872665, 0.174533, 0.523599)
bpy.context.view_layer.update()

